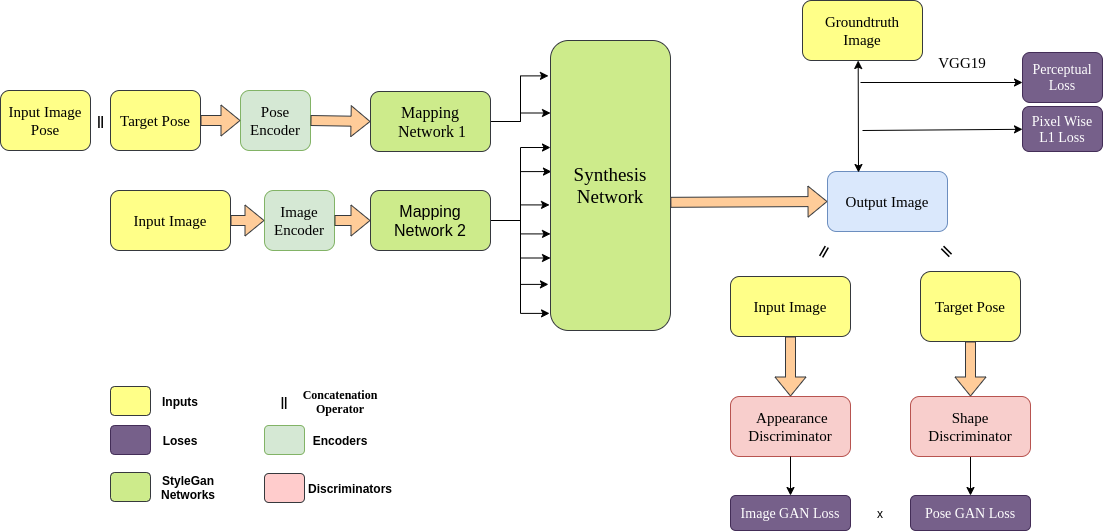

The diagram above was exported from draw.io. Its source (the exported page's mxGraphModel, read from the mxfile embedded in the PNG):
<mxGraphModel dx="945" dy="465" grid="1" gridSize="10" guides="1" tooltips="1" connect="1" arrows="1" fold="1" page="1" pageScale="1" pageWidth="827" pageHeight="1169" math="0" shadow="0">
  <root>
    <mxCell id="0" />
    <mxCell id="1" parent="0" />
    <mxCell id="MP3I-0AQ9Rs5mxM3xibb-1" value="&lt;font face=&quot;Georgia&quot; style=&quot;font-size: 15px&quot;&gt;Input Image Pose&lt;/font&gt;" style="rounded=1;whiteSpace=wrap;html=1;fillColor=#ffff88;strokeColor=#36393d;" parent="1" vertex="1">
      <mxGeometry y="120" width="90" height="60" as="geometry" />
    </mxCell>
    <mxCell id="MP3I-0AQ9Rs5mxM3xibb-2" value="&lt;font face=&quot;Georgia&quot; style=&quot;font-size: 15px&quot;&gt;Target Pose&lt;/font&gt;" style="rounded=1;whiteSpace=wrap;html=1;fillColor=#ffff88;strokeColor=#36393d;" parent="1" vertex="1">
      <mxGeometry x="110" y="120" width="90" height="60" as="geometry" />
    </mxCell>
    <mxCell id="MP3I-0AQ9Rs5mxM3xibb-3" value="&lt;b&gt;||&lt;/b&gt;" style="text;html=1;align=center;verticalAlign=middle;resizable=0;points=[];autosize=1;strokeColor=none;" parent="1" vertex="1">
      <mxGeometry x="90" y="140" width="20" height="20" as="geometry" />
    </mxCell>
    <mxCell id="MP3I-0AQ9Rs5mxM3xibb-4" value="&lt;font style=&quot;font-size: 15px&quot; face=&quot;Georgia&quot;&gt;Input Image&lt;/font&gt;" style="rounded=1;whiteSpace=wrap;html=1;fillColor=#ffff88;strokeColor=#36393d;" parent="1" vertex="1">
      <mxGeometry x="110" y="220" width="120" height="60" as="geometry" />
    </mxCell>
    <mxCell id="MP3I-0AQ9Rs5mxM3xibb-11" style="edgeStyle=orthogonalEdgeStyle;rounded=0;orthogonalLoop=1;jettySize=auto;html=1;entryX=-0.017;entryY=0.122;entryDx=0;entryDy=0;entryPerimeter=0;" parent="1" source="MP3I-0AQ9Rs5mxM3xibb-5" target="MP3I-0AQ9Rs5mxM3xibb-10" edge="1">
      <mxGeometry relative="1" as="geometry" />
    </mxCell>
    <mxCell id="MP3I-0AQ9Rs5mxM3xibb-12" style="edgeStyle=orthogonalEdgeStyle;rounded=0;orthogonalLoop=1;jettySize=auto;html=1;entryX=0;entryY=0.25;entryDx=0;entryDy=0;" parent="1" source="MP3I-0AQ9Rs5mxM3xibb-5" target="MP3I-0AQ9Rs5mxM3xibb-10" edge="1">
      <mxGeometry relative="1" as="geometry" />
    </mxCell>
    <mxCell id="MP3I-0AQ9Rs5mxM3xibb-5" value="&lt;font face=&quot;Georgia&quot; style=&quot;font-size: 16px&quot;&gt;Mapping&lt;br&gt;&amp;nbsp;Network 1&lt;/font&gt;" style="rounded=1;whiteSpace=wrap;html=1;fillColor=#cdeb8b;strokeColor=#36393d;" parent="1" vertex="1">
      <mxGeometry x="370" y="121" width="120" height="60" as="geometry" />
    </mxCell>
    <mxCell id="MP3I-0AQ9Rs5mxM3xibb-13" style="edgeStyle=orthogonalEdgeStyle;rounded=0;orthogonalLoop=1;jettySize=auto;html=1;entryX=0;entryY=0.369;entryDx=0;entryDy=0;entryPerimeter=0;" parent="1" source="MP3I-0AQ9Rs5mxM3xibb-6" target="MP3I-0AQ9Rs5mxM3xibb-10" edge="1">
      <mxGeometry relative="1" as="geometry" />
    </mxCell>
    <mxCell id="MP3I-0AQ9Rs5mxM3xibb-14" style="edgeStyle=orthogonalEdgeStyle;rounded=0;orthogonalLoop=1;jettySize=auto;html=1;entryX=0.008;entryY=0.452;entryDx=0;entryDy=0;entryPerimeter=0;" parent="1" source="MP3I-0AQ9Rs5mxM3xibb-6" target="MP3I-0AQ9Rs5mxM3xibb-10" edge="1">
      <mxGeometry relative="1" as="geometry" />
    </mxCell>
    <mxCell id="MP3I-0AQ9Rs5mxM3xibb-15" style="edgeStyle=orthogonalEdgeStyle;rounded=0;orthogonalLoop=1;jettySize=auto;html=1;entryX=-0.008;entryY=0.567;entryDx=0;entryDy=0;entryPerimeter=0;" parent="1" source="MP3I-0AQ9Rs5mxM3xibb-6" target="MP3I-0AQ9Rs5mxM3xibb-10" edge="1">
      <mxGeometry relative="1" as="geometry" />
    </mxCell>
    <mxCell id="MP3I-0AQ9Rs5mxM3xibb-16" style="edgeStyle=orthogonalEdgeStyle;rounded=0;orthogonalLoop=1;jettySize=auto;html=1;entryX=0;entryY=0.667;entryDx=0;entryDy=0;entryPerimeter=0;" parent="1" source="MP3I-0AQ9Rs5mxM3xibb-6" target="MP3I-0AQ9Rs5mxM3xibb-10" edge="1">
      <mxGeometry relative="1" as="geometry" />
    </mxCell>
    <mxCell id="MP3I-0AQ9Rs5mxM3xibb-17" style="edgeStyle=orthogonalEdgeStyle;rounded=0;orthogonalLoop=1;jettySize=auto;html=1;entryX=0;entryY=0.75;entryDx=0;entryDy=0;" parent="1" source="MP3I-0AQ9Rs5mxM3xibb-6" target="MP3I-0AQ9Rs5mxM3xibb-10" edge="1">
      <mxGeometry relative="1" as="geometry" />
    </mxCell>
    <mxCell id="MP3I-0AQ9Rs5mxM3xibb-18" style="edgeStyle=orthogonalEdgeStyle;rounded=0;orthogonalLoop=1;jettySize=auto;html=1;entryX=-0.017;entryY=0.841;entryDx=0;entryDy=0;entryPerimeter=0;" parent="1" source="MP3I-0AQ9Rs5mxM3xibb-6" target="MP3I-0AQ9Rs5mxM3xibb-10" edge="1">
      <mxGeometry relative="1" as="geometry" />
    </mxCell>
    <mxCell id="MP3I-0AQ9Rs5mxM3xibb-19" style="edgeStyle=orthogonalEdgeStyle;rounded=0;orthogonalLoop=1;jettySize=auto;html=1;entryX=-0.008;entryY=0.941;entryDx=0;entryDy=0;entryPerimeter=0;" parent="1" source="MP3I-0AQ9Rs5mxM3xibb-6" target="MP3I-0AQ9Rs5mxM3xibb-10" edge="1">
      <mxGeometry relative="1" as="geometry" />
    </mxCell>
    <mxCell id="MP3I-0AQ9Rs5mxM3xibb-6" value="&lt;font style=&quot;font-size: 16px&quot;&gt;Mapping Network 2&lt;/font&gt;" style="rounded=1;whiteSpace=wrap;html=1;fillColor=#cdeb8b;strokeColor=#36393d;" parent="1" vertex="1">
      <mxGeometry x="370" y="220" width="120" height="60" as="geometry" />
    </mxCell>
    <mxCell id="MP3I-0AQ9Rs5mxM3xibb-10" value="&lt;font style=&quot;font-size: 19px&quot; face=&quot;Georgia&quot;&gt;Synthesis Network&lt;/font&gt;" style="rounded=1;whiteSpace=wrap;html=1;fillColor=#cdeb8b;strokeColor=#36393d;" parent="1" vertex="1">
      <mxGeometry x="550" y="70" width="120" height="290" as="geometry" />
    </mxCell>
    <mxCell id="MP3I-0AQ9Rs5mxM3xibb-28" value="&lt;font face=&quot;Georgia&quot; style=&quot;font-size: 15px&quot;&gt;Output Image&lt;/font&gt;" style="rounded=1;whiteSpace=wrap;html=1;fillColor=#dae8fc;strokeColor=#6c8ebf;" parent="1" vertex="1">
      <mxGeometry x="827" y="201" width="120" height="60" as="geometry" />
    </mxCell>
    <mxCell id="MP3I-0AQ9Rs5mxM3xibb-29" value="&lt;font face=&quot;Georgia&quot; style=&quot;font-size: 15px&quot;&gt;Groundtruth&lt;br&gt;Image&lt;/font&gt;" style="rounded=1;whiteSpace=wrap;html=1;fillColor=#ffff88;strokeColor=#36393d;" parent="1" vertex="1">
      <mxGeometry x="802" y="30" width="120" height="60" as="geometry" />
    </mxCell>
    <mxCell id="MP3I-0AQ9Rs5mxM3xibb-32" value="" style="endArrow=classic;html=1;" parent="1" edge="1">
      <mxGeometry width="50" height="50" relative="1" as="geometry">
        <mxPoint x="860" y="112" as="sourcePoint" />
        <mxPoint x="1022" y="112" as="targetPoint" />
      </mxGeometry>
    </mxCell>
    <mxCell id="MP3I-0AQ9Rs5mxM3xibb-34" value="&lt;font face=&quot;Georgia&quot; style=&quot;font-size: 14px&quot;&gt;Perceptual&lt;br&gt;Loss&lt;/font&gt;" style="rounded=1;whiteSpace=wrap;html=1;fillColor=#76608a;strokeColor=#432D57;fontColor=#ffffff;" parent="1" vertex="1">
      <mxGeometry x="1022" y="82" width="80" height="50" as="geometry" />
    </mxCell>
    <mxCell id="MP3I-0AQ9Rs5mxM3xibb-36" value="&lt;font style=&quot;font-size: 15px&quot; face=&quot;Georgia&quot;&gt;VGG19&lt;/font&gt;" style="text;html=1;strokeColor=none;fillColor=none;align=center;verticalAlign=middle;whiteSpace=wrap;rounded=0;" parent="1" vertex="1">
      <mxGeometry x="942" y="82" width="40" height="20" as="geometry" />
    </mxCell>
    <mxCell id="MP3I-0AQ9Rs5mxM3xibb-39" value="" style="endArrow=classic;startArrow=classic;html=1;entryX=0.5;entryY=1;entryDx=0;entryDy=0;" parent="1" edge="1">
      <mxGeometry width="50" height="50" relative="1" as="geometry">
        <mxPoint x="858" y="202" as="sourcePoint" />
        <mxPoint x="857.68" y="90" as="targetPoint" />
      </mxGeometry>
    </mxCell>
    <mxCell id="MP3I-0AQ9Rs5mxM3xibb-40" value="" style="endArrow=classic;html=1;" parent="1" target="MP3I-0AQ9Rs5mxM3xibb-41" edge="1">
      <mxGeometry width="50" height="50" relative="1" as="geometry">
        <mxPoint x="862" y="160" as="sourcePoint" />
        <mxPoint x="1022" y="160" as="targetPoint" />
      </mxGeometry>
    </mxCell>
    <mxCell id="MP3I-0AQ9Rs5mxM3xibb-41" value="&lt;font face=&quot;Georgia&quot; style=&quot;font-size: 14px&quot;&gt;Pixel Wise L1 Loss&lt;/font&gt;" style="rounded=1;whiteSpace=wrap;html=1;fillColor=#76608a;strokeColor=#432D57;fontColor=#ffffff;" parent="1" vertex="1">
      <mxGeometry x="1022" y="136" width="80" height="45" as="geometry" />
    </mxCell>
    <mxCell id="MP3I-0AQ9Rs5mxM3xibb-65" style="edgeStyle=orthogonalEdgeStyle;rounded=0;orthogonalLoop=1;jettySize=auto;html=1;entryX=0.5;entryY=0;entryDx=0;entryDy=0;" parent="1" source="MP3I-0AQ9Rs5mxM3xibb-42" target="MP3I-0AQ9Rs5mxM3xibb-64" edge="1">
      <mxGeometry relative="1" as="geometry" />
    </mxCell>
    <mxCell id="MP3I-0AQ9Rs5mxM3xibb-42" value="&lt;font face=&quot;Georgia&quot; style=&quot;font-size: 15px&quot;&gt;&amp;nbsp;Shape &lt;br&gt;Discriminator&lt;/font&gt;" style="rounded=1;whiteSpace=wrap;html=1;fillColor=#f8cecc;strokeColor=#b85450;" parent="1" vertex="1">
      <mxGeometry x="910" y="426" width="120" height="60" as="geometry" />
    </mxCell>
    <mxCell id="MP3I-0AQ9Rs5mxM3xibb-43" value="&lt;font face=&quot;Georgia&quot; style=&quot;font-size: 15px&quot;&gt;&amp;nbsp;Appearance Discriminator&lt;/font&gt;" style="rounded=1;whiteSpace=wrap;html=1;fillColor=#f8cecc;strokeColor=#b85450;" parent="1" vertex="1">
      <mxGeometry x="730" y="426" width="120" height="60" as="geometry" />
    </mxCell>
    <mxCell id="MP3I-0AQ9Rs5mxM3xibb-45" value="&lt;font face=&quot;Georgia&quot; style=&quot;font-size: 15px&quot;&gt;Pose Encoder&lt;/font&gt;" style="rounded=1;whiteSpace=wrap;html=1;fillColor=#d5e8d4;strokeColor=#82b366;" parent="1" vertex="1">
      <mxGeometry x="240" y="120" width="70" height="60" as="geometry" />
    </mxCell>
    <mxCell id="MP3I-0AQ9Rs5mxM3xibb-48" value="" style="shape=flexArrow;endArrow=classic;html=1;exitX=1;exitY=0.5;exitDx=0;exitDy=0;entryX=0;entryY=0.5;entryDx=0;entryDy=0;fillColor=#ffcc99;strokeColor=#36393d;" parent="1" source="MP3I-0AQ9Rs5mxM3xibb-2" target="MP3I-0AQ9Rs5mxM3xibb-45" edge="1">
      <mxGeometry width="50" height="50" relative="1" as="geometry">
        <mxPoint x="340" y="220" as="sourcePoint" />
        <mxPoint x="390" y="170" as="targetPoint" />
      </mxGeometry>
    </mxCell>
    <mxCell id="MP3I-0AQ9Rs5mxM3xibb-49" value="" style="shape=flexArrow;endArrow=classic;html=1;exitX=1;exitY=0.5;exitDx=0;exitDy=0;entryX=0;entryY=0.5;entryDx=0;entryDy=0;fillColor=#ffcc99;strokeColor=#36393d;" parent="1" source="MP3I-0AQ9Rs5mxM3xibb-45" target="MP3I-0AQ9Rs5mxM3xibb-5" edge="1">
      <mxGeometry width="50" height="50" relative="1" as="geometry">
        <mxPoint x="340" y="220" as="sourcePoint" />
        <mxPoint x="390" y="170" as="targetPoint" />
      </mxGeometry>
    </mxCell>
    <mxCell id="MP3I-0AQ9Rs5mxM3xibb-50" value="&lt;font style=&quot;font-size: 15px&quot; face=&quot;Georgia&quot;&gt;Image Encoder&lt;/font&gt;" style="rounded=1;whiteSpace=wrap;html=1;fillColor=#d5e8d4;strokeColor=#82b366;" parent="1" vertex="1">
      <mxGeometry x="264" y="220" width="70" height="60" as="geometry" />
    </mxCell>
    <mxCell id="MP3I-0AQ9Rs5mxM3xibb-51" value="" style="shape=flexArrow;endArrow=classic;html=1;exitX=1;exitY=0.5;exitDx=0;exitDy=0;entryX=0;entryY=0.5;entryDx=0;entryDy=0;fillColor=#ffcc99;strokeColor=#36393d;" parent="1" source="MP3I-0AQ9Rs5mxM3xibb-4" target="MP3I-0AQ9Rs5mxM3xibb-50" edge="1">
      <mxGeometry width="50" height="50" relative="1" as="geometry">
        <mxPoint x="340" y="220" as="sourcePoint" />
        <mxPoint x="390" y="170" as="targetPoint" />
      </mxGeometry>
    </mxCell>
    <mxCell id="MP3I-0AQ9Rs5mxM3xibb-52" value="" style="shape=flexArrow;endArrow=classic;html=1;exitX=1;exitY=0.5;exitDx=0;exitDy=0;entryX=0;entryY=0.5;entryDx=0;entryDy=0;fillColor=#ffcc99;strokeColor=#36393d;" parent="1" source="MP3I-0AQ9Rs5mxM3xibb-50" target="MP3I-0AQ9Rs5mxM3xibb-6" edge="1">
      <mxGeometry width="50" height="50" relative="1" as="geometry">
        <mxPoint x="340" y="220" as="sourcePoint" />
        <mxPoint x="390" y="170" as="targetPoint" />
      </mxGeometry>
    </mxCell>
    <mxCell id="MP3I-0AQ9Rs5mxM3xibb-53" value="&lt;font style=&quot;font-size: 15px&quot; face=&quot;Georgia&quot;&gt;Input Image&lt;/font&gt;" style="rounded=1;whiteSpace=wrap;html=1;fillColor=#ffff88;strokeColor=#36393d;" parent="1" vertex="1">
      <mxGeometry x="730" y="306" width="120" height="60" as="geometry" />
    </mxCell>
    <mxCell id="MP3I-0AQ9Rs5mxM3xibb-54" value="&lt;font face=&quot;Georgia&quot; style=&quot;font-size: 15px&quot;&gt;Target Pose&lt;/font&gt;" style="rounded=1;whiteSpace=wrap;html=1;fillColor=#ffff88;strokeColor=#36393d;" parent="1" vertex="1">
      <mxGeometry x="920" y="301" width="100" height="70" as="geometry" />
    </mxCell>
    <mxCell id="MP3I-0AQ9Rs5mxM3xibb-55" value="&lt;b&gt;||&lt;/b&gt;" style="text;html=1;strokeColor=none;fillColor=none;align=center;verticalAlign=middle;whiteSpace=wrap;rounded=0;rotation=30;" parent="1" vertex="1">
      <mxGeometry x="800" y="265" width="50" height="30" as="geometry" />
    </mxCell>
    <mxCell id="MP3I-0AQ9Rs5mxM3xibb-56" value="" style="shape=flexArrow;endArrow=classic;html=1;exitX=0.5;exitY=1;exitDx=0;exitDy=0;entryX=0.5;entryY=0;entryDx=0;entryDy=0;fillColor=#ffcc99;strokeColor=#36393d;" parent="1" source="MP3I-0AQ9Rs5mxM3xibb-53" target="MP3I-0AQ9Rs5mxM3xibb-43" edge="1">
      <mxGeometry width="50" height="50" relative="1" as="geometry">
        <mxPoint x="810" y="416" as="sourcePoint" />
        <mxPoint x="860" y="366" as="targetPoint" />
      </mxGeometry>
    </mxCell>
    <mxCell id="MP3I-0AQ9Rs5mxM3xibb-57" value="" style="shape=flexArrow;endArrow=classic;html=1;exitX=0.999;exitY=0.558;exitDx=0;exitDy=0;exitPerimeter=0;entryX=0;entryY=0.5;entryDx=0;entryDy=0;fillColor=#ffcc99;strokeColor=#36393d;" parent="1" source="MP3I-0AQ9Rs5mxM3xibb-10" target="MP3I-0AQ9Rs5mxM3xibb-28" edge="1">
      <mxGeometry width="50" height="50" relative="1" as="geometry">
        <mxPoint x="810" y="280" as="sourcePoint" />
        <mxPoint x="860" y="230" as="targetPoint" />
      </mxGeometry>
    </mxCell>
    <mxCell id="MP3I-0AQ9Rs5mxM3xibb-59" value="&lt;b&gt;||&lt;/b&gt;" style="text;html=1;strokeColor=none;fillColor=none;align=center;verticalAlign=middle;whiteSpace=wrap;rounded=0;rotation=-45;" parent="1" vertex="1">
      <mxGeometry x="920" y="265" width="50" height="30" as="geometry" />
    </mxCell>
    <mxCell id="MP3I-0AQ9Rs5mxM3xibb-60" value="" style="shape=flexArrow;endArrow=classic;html=1;exitX=0.5;exitY=1;exitDx=0;exitDy=0;entryX=0.5;entryY=0;entryDx=0;entryDy=0;fillColor=#ffcc99;strokeColor=#36393d;" parent="1" source="MP3I-0AQ9Rs5mxM3xibb-54" target="MP3I-0AQ9Rs5mxM3xibb-42" edge="1">
      <mxGeometry width="50" height="50" relative="1" as="geometry">
        <mxPoint x="810" y="340" as="sourcePoint" />
        <mxPoint x="860" y="290" as="targetPoint" />
      </mxGeometry>
    </mxCell>
    <mxCell id="MP3I-0AQ9Rs5mxM3xibb-61" value="" style="endArrow=classic;html=1;exitX=0.5;exitY=1;exitDx=0;exitDy=0;" parent="1" source="MP3I-0AQ9Rs5mxM3xibb-43" target="MP3I-0AQ9Rs5mxM3xibb-62" edge="1">
      <mxGeometry width="50" height="50" relative="1" as="geometry">
        <mxPoint x="810" y="340" as="sourcePoint" />
        <mxPoint x="790" y="520" as="targetPoint" />
      </mxGeometry>
    </mxCell>
    <mxCell id="MP3I-0AQ9Rs5mxM3xibb-62" value="&lt;font face=&quot;Georgia&quot; style=&quot;font-size: 14px&quot;&gt;Image GAN Loss&lt;/font&gt;" style="rounded=1;whiteSpace=wrap;html=1;fillColor=#76608a;strokeColor=#432D57;fontColor=#ffffff;" parent="1" vertex="1">
      <mxGeometry x="730" y="525" width="120" height="35" as="geometry" />
    </mxCell>
    <mxCell id="MP3I-0AQ9Rs5mxM3xibb-63" value="x" style="text;html=1;strokeColor=none;fillColor=none;align=center;verticalAlign=middle;whiteSpace=wrap;rounded=0;" parent="1" vertex="1">
      <mxGeometry x="860" y="532.5" width="40" height="20" as="geometry" />
    </mxCell>
    <mxCell id="MP3I-0AQ9Rs5mxM3xibb-64" value="&lt;font face=&quot;Georgia&quot; style=&quot;font-size: 14px&quot;&gt;Pose GAN Loss&lt;/font&gt;" style="rounded=1;whiteSpace=wrap;html=1;fillColor=#76608a;strokeColor=#432D57;fontColor=#ffffff;" parent="1" vertex="1">
      <mxGeometry x="910" y="525" width="120" height="35" as="geometry" />
    </mxCell>
    <mxCell id="MP3I-0AQ9Rs5mxM3xibb-66" value="" style="rounded=1;whiteSpace=wrap;html=1;fillColor=#ffff88;strokeColor=#36393d;" parent="1" vertex="1">
      <mxGeometry x="110" y="416" width="40" height="29" as="geometry" />
    </mxCell>
    <mxCell id="MP3I-0AQ9Rs5mxM3xibb-67" value="&lt;b&gt;Inputs&lt;/b&gt;" style="text;html=1;strokeColor=none;fillColor=none;align=center;verticalAlign=middle;whiteSpace=wrap;rounded=0;" parent="1" vertex="1">
      <mxGeometry x="160" y="420.5" width="40" height="20" as="geometry" />
    </mxCell>
    <mxCell id="MP3I-0AQ9Rs5mxM3xibb-69" value="" style="rounded=1;whiteSpace=wrap;html=1;fillColor=#76608a;strokeColor=#432D57;fontColor=#ffffff;" parent="1" vertex="1">
      <mxGeometry x="110" y="455" width="40" height="29" as="geometry" />
    </mxCell>
    <mxCell id="MP3I-0AQ9Rs5mxM3xibb-70" value="&lt;b&gt;Loses&lt;/b&gt;" style="text;html=1;strokeColor=none;fillColor=none;align=center;verticalAlign=middle;whiteSpace=wrap;rounded=0;" parent="1" vertex="1">
      <mxGeometry x="160" y="459.5" width="40" height="20" as="geometry" />
    </mxCell>
    <mxCell id="MP3I-0AQ9Rs5mxM3xibb-71" value="" style="rounded=1;whiteSpace=wrap;html=1;fillColor=#cdeb8b;strokeColor=#36393d;" parent="1" vertex="1">
      <mxGeometry x="110" y="502" width="40" height="29" as="geometry" />
    </mxCell>
    <mxCell id="MP3I-0AQ9Rs5mxM3xibb-72" value="&lt;b&gt;StyleGan Networks&lt;/b&gt;" style="text;html=1;strokeColor=none;fillColor=none;align=center;verticalAlign=middle;whiteSpace=wrap;rounded=0;" parent="1" vertex="1">
      <mxGeometry x="168" y="506.5" width="40" height="20" as="geometry" />
    </mxCell>
    <mxCell id="MP3I-0AQ9Rs5mxM3xibb-73" value="&lt;b&gt;||&lt;/b&gt;" style="text;html=1;strokeColor=none;fillColor=none;align=center;verticalAlign=middle;whiteSpace=wrap;rounded=0;" parent="1" vertex="1">
      <mxGeometry x="264" y="420.5" width="40" height="20" as="geometry" />
    </mxCell>
    <mxCell id="MP3I-0AQ9Rs5mxM3xibb-74" value="&lt;b&gt;&lt;font face=&quot;Georgia&quot;&gt;Concatenation Operator&lt;/font&gt;&lt;/b&gt;" style="text;html=1;strokeColor=none;fillColor=none;align=center;verticalAlign=middle;whiteSpace=wrap;rounded=0;" parent="1" vertex="1">
      <mxGeometry x="320" y="420.5" width="40" height="20" as="geometry" />
    </mxCell>
    <mxCell id="MP3I-0AQ9Rs5mxM3xibb-75" value="" style="rounded=1;whiteSpace=wrap;html=1;fillColor=#d5e8d4;strokeColor=#82b366;" parent="1" vertex="1">
      <mxGeometry x="264" y="455" width="40" height="29" as="geometry" />
    </mxCell>
    <mxCell id="MP3I-0AQ9Rs5mxM3xibb-77" value="&lt;b&gt;Encoders&lt;/b&gt;" style="text;html=1;strokeColor=none;fillColor=none;align=center;verticalAlign=middle;whiteSpace=wrap;rounded=0;" parent="1" vertex="1">
      <mxGeometry x="320" y="459.5" width="40" height="20" as="geometry" />
    </mxCell>
    <mxCell id="MP3I-0AQ9Rs5mxM3xibb-78" value="" style="rounded=1;whiteSpace=wrap;html=1;fillColor=#ffcccc;strokeColor=#36393d;" parent="1" vertex="1">
      <mxGeometry x="264" y="503" width="40" height="29" as="geometry" />
    </mxCell>
    <mxCell id="MP3I-0AQ9Rs5mxM3xibb-79" value="&lt;b&gt;Discriminators&lt;/b&gt;" style="text;html=1;strokeColor=none;fillColor=none;align=center;verticalAlign=middle;whiteSpace=wrap;rounded=0;" parent="1" vertex="1">
      <mxGeometry x="330" y="507.5" width="40" height="20" as="geometry" />
    </mxCell>
  </root>
</mxGraphModel>